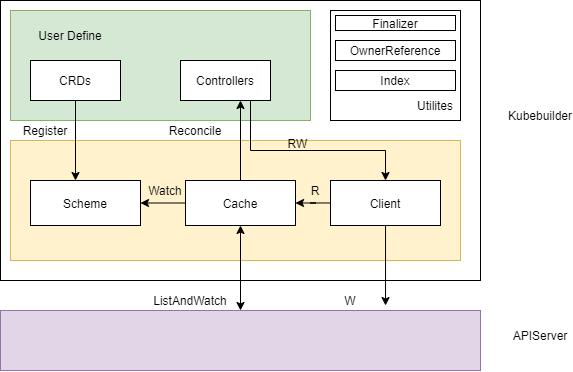

The diagram above was exported from draw.io. Its source (the exported page's mxGraphModel, read from the mxfile embedded in the PNG):
<mxGraphModel dx="706" dy="408" grid="1" gridSize="10" guides="1" tooltips="1" connect="1" arrows="1" fold="1" page="1" pageScale="1" pageWidth="827" pageHeight="1169" math="0" shadow="0">
  <root>
    <mxCell id="0" />
    <mxCell id="1" parent="0" />
    <mxCell id="_aBMMcY0zBu8mR4n3PtZ-2" value="" style="rounded=0;whiteSpace=wrap;html=1;fillColor=#e1d5e7;strokeColor=#9673a6;" vertex="1" parent="1">
      <mxGeometry x="50" y="390" width="480" height="60" as="geometry" />
    </mxCell>
    <mxCell id="_aBMMcY0zBu8mR4n3PtZ-3" value="APIServer" style="text;html=1;strokeColor=none;fillColor=none;align=center;verticalAlign=middle;whiteSpace=wrap;rounded=0;" vertex="1" parent="1">
      <mxGeometry x="560" y="400" width="60" height="30" as="geometry" />
    </mxCell>
    <mxCell id="_aBMMcY0zBu8mR4n3PtZ-4" value="" style="rounded=0;whiteSpace=wrap;html=1;" vertex="1" parent="1">
      <mxGeometry x="50" y="80" width="480" height="280" as="geometry" />
    </mxCell>
    <mxCell id="_aBMMcY0zBu8mR4n3PtZ-5" value="" style="rounded=0;whiteSpace=wrap;html=1;fillColor=#fff2cc;strokeColor=#d6b656;" vertex="1" parent="1">
      <mxGeometry x="60" y="220" width="450" height="120" as="geometry" />
    </mxCell>
    <mxCell id="_aBMMcY0zBu8mR4n3PtZ-11" value="" style="edgeStyle=orthogonalEdgeStyle;rounded=0;orthogonalLoop=1;jettySize=auto;html=1;" edge="1" parent="1" source="_aBMMcY0zBu8mR4n3PtZ-6">
      <mxGeometry relative="1" as="geometry">
        <mxPoint x="435" y="385" as="targetPoint" />
        <Array as="points">
          <mxPoint x="435" y="385" />
          <mxPoint x="435" y="385" />
        </Array>
      </mxGeometry>
    </mxCell>
    <mxCell id="_aBMMcY0zBu8mR4n3PtZ-20" value="" style="edgeStyle=orthogonalEdgeStyle;rounded=0;orthogonalLoop=1;jettySize=auto;html=1;entryX=1;entryY=0.5;entryDx=0;entryDy=0;" edge="1" parent="1" source="_aBMMcY0zBu8mR4n3PtZ-6" target="_aBMMcY0zBu8mR4n3PtZ-7">
      <mxGeometry relative="1" as="geometry">
        <mxPoint x="300" y="282.5" as="targetPoint" />
      </mxGeometry>
    </mxCell>
    <mxCell id="_aBMMcY0zBu8mR4n3PtZ-6" value="Client" style="rounded=0;whiteSpace=wrap;html=1;" vertex="1" parent="1">
      <mxGeometry x="380" y="260" width="110" height="45" as="geometry" />
    </mxCell>
    <mxCell id="_aBMMcY0zBu8mR4n3PtZ-23" value="" style="edgeStyle=orthogonalEdgeStyle;rounded=0;orthogonalLoop=1;jettySize=auto;html=1;entryX=1;entryY=0.5;entryDx=0;entryDy=0;" edge="1" parent="1" source="_aBMMcY0zBu8mR4n3PtZ-7" target="_aBMMcY0zBu8mR4n3PtZ-8">
      <mxGeometry relative="1" as="geometry">
        <mxPoint x="200.0000000000001" y="282.48275862068965" as="targetPoint" />
      </mxGeometry>
    </mxCell>
    <mxCell id="_aBMMcY0zBu8mR4n3PtZ-7" value="Cache" style="rounded=0;whiteSpace=wrap;html=1;" vertex="1" parent="1">
      <mxGeometry x="235" y="260" width="110" height="45" as="geometry" />
    </mxCell>
    <mxCell id="_aBMMcY0zBu8mR4n3PtZ-8" value="Scheme" style="rounded=0;whiteSpace=wrap;html=1;" vertex="1" parent="1">
      <mxGeometry x="80" y="260" width="110" height="45" as="geometry" />
    </mxCell>
    <mxCell id="_aBMMcY0zBu8mR4n3PtZ-12" value="W" style="text;html=1;strokeColor=none;fillColor=none;align=center;verticalAlign=middle;whiteSpace=wrap;rounded=0;" vertex="1" parent="1">
      <mxGeometry x="380" y="370" width="40" height="20" as="geometry" />
    </mxCell>
    <mxCell id="_aBMMcY0zBu8mR4n3PtZ-15" value="" style="endArrow=classic;startArrow=classic;html=1;rounded=0;edgeStyle=orthogonalEdgeStyle;exitX=0.5;exitY=0;exitDx=0;exitDy=0;entryX=0.5;entryY=1;entryDx=0;entryDy=0;" edge="1" parent="1" source="_aBMMcY0zBu8mR4n3PtZ-2" target="_aBMMcY0zBu8mR4n3PtZ-7">
      <mxGeometry width="50" height="50" relative="1" as="geometry">
        <mxPoint x="260" y="360" as="sourcePoint" />
        <mxPoint x="310" y="310" as="targetPoint" />
        <Array as="points" />
      </mxGeometry>
    </mxCell>
    <mxCell id="_aBMMcY0zBu8mR4n3PtZ-16" value="ListAndWatch" style="text;html=1;strokeColor=none;fillColor=none;align=center;verticalAlign=middle;whiteSpace=wrap;rounded=0;" vertex="1" parent="1">
      <mxGeometry x="220" y="370" width="40" height="20" as="geometry" />
    </mxCell>
    <mxCell id="_aBMMcY0zBu8mR4n3PtZ-21" value="R" style="text;html=1;strokeColor=none;fillColor=none;align=center;verticalAlign=middle;whiteSpace=wrap;rounded=0;" vertex="1" parent="1">
      <mxGeometry x="345" y="260" width="40" height="20" as="geometry" />
    </mxCell>
    <mxCell id="_aBMMcY0zBu8mR4n3PtZ-24" value="Watch" style="text;html=1;strokeColor=none;fillColor=none;align=center;verticalAlign=middle;whiteSpace=wrap;rounded=0;" vertex="1" parent="1">
      <mxGeometry x="195" y="260" width="40" height="20" as="geometry" />
    </mxCell>
    <mxCell id="_aBMMcY0zBu8mR4n3PtZ-26" value="" style="rounded=0;whiteSpace=wrap;html=1;fillColor=#d5e8d4;strokeColor=#82b366;" vertex="1" parent="1">
      <mxGeometry x="60" y="90" width="300" height="110" as="geometry" />
    </mxCell>
    <mxCell id="_aBMMcY0zBu8mR4n3PtZ-27" value="User Define" style="text;html=1;strokeColor=none;fillColor=none;align=center;verticalAlign=middle;whiteSpace=wrap;rounded=0;" vertex="1" parent="1">
      <mxGeometry x="80" y="100" width="80" height="30" as="geometry" />
    </mxCell>
    <mxCell id="_aBMMcY0zBu8mR4n3PtZ-30" value="" style="edgeStyle=orthogonalEdgeStyle;rounded=0;orthogonalLoop=1;jettySize=auto;html=1;" edge="1" parent="1" source="_aBMMcY0zBu8mR4n3PtZ-28">
      <mxGeometry relative="1" as="geometry">
        <mxPoint x="125" y="260" as="targetPoint" />
      </mxGeometry>
    </mxCell>
    <mxCell id="_aBMMcY0zBu8mR4n3PtZ-28" value="CRDs" style="rounded=0;whiteSpace=wrap;html=1;" vertex="1" parent="1">
      <mxGeometry x="80" y="140" width="90" height="40" as="geometry" />
    </mxCell>
    <mxCell id="_aBMMcY0zBu8mR4n3PtZ-36" value="" style="edgeStyle=orthogonalEdgeStyle;rounded=0;orthogonalLoop=1;jettySize=auto;html=1;" edge="1" parent="1" source="_aBMMcY0zBu8mR4n3PtZ-31">
      <mxGeometry relative="1" as="geometry">
        <mxPoint x="435" y="260" as="targetPoint" />
        <Array as="points">
          <mxPoint x="300" y="230" />
          <mxPoint x="435" y="230" />
        </Array>
      </mxGeometry>
    </mxCell>
    <mxCell id="_aBMMcY0zBu8mR4n3PtZ-31" value="Controllers" style="rounded=0;whiteSpace=wrap;html=1;" vertex="1" parent="1">
      <mxGeometry x="230" y="140" width="90" height="40" as="geometry" />
    </mxCell>
    <mxCell id="_aBMMcY0zBu8mR4n3PtZ-33" value="" style="edgeStyle=orthogonalEdgeStyle;rounded=0;orthogonalLoop=1;jettySize=auto;html=1;" edge="1" parent="1" source="_aBMMcY0zBu8mR4n3PtZ-7">
      <mxGeometry relative="1" as="geometry">
        <mxPoint x="290.0000000000001" y="180" as="targetPoint" />
      </mxGeometry>
    </mxCell>
    <mxCell id="_aBMMcY0zBu8mR4n3PtZ-37" value="RW" style="text;html=1;strokeColor=none;fillColor=none;align=center;verticalAlign=middle;whiteSpace=wrap;rounded=0;" vertex="1" parent="1">
      <mxGeometry x="325" y="210" width="45" height="25" as="geometry" />
    </mxCell>
    <mxCell id="_aBMMcY0zBu8mR4n3PtZ-47" value="" style="rounded=0;whiteSpace=wrap;html=1;" vertex="1" parent="1">
      <mxGeometry x="380" y="90" width="130" height="110" as="geometry" />
    </mxCell>
    <mxCell id="_aBMMcY0zBu8mR4n3PtZ-48" value="Finalizer" style="rounded=0;whiteSpace=wrap;html=1;" vertex="1" parent="1">
      <mxGeometry x="385" y="95" width="120" height="15" as="geometry" />
    </mxCell>
    <mxCell id="_aBMMcY0zBu8mR4n3PtZ-49" value="OwnerReference" style="rounded=0;whiteSpace=wrap;html=1;" vertex="1" parent="1">
      <mxGeometry x="385" y="120" width="120" height="20" as="geometry" />
    </mxCell>
    <mxCell id="_aBMMcY0zBu8mR4n3PtZ-50" value="Index" style="rounded=0;whiteSpace=wrap;html=1;" vertex="1" parent="1">
      <mxGeometry x="385" y="150" width="120" height="20" as="geometry" />
    </mxCell>
    <mxCell id="_aBMMcY0zBu8mR4n3PtZ-51" value="Utilites" style="text;html=1;strokeColor=none;fillColor=none;align=center;verticalAlign=middle;whiteSpace=wrap;rounded=0;" vertex="1" parent="1">
      <mxGeometry x="465" y="180" width="40" height="10" as="geometry" />
    </mxCell>
    <mxCell id="_aBMMcY0zBu8mR4n3PtZ-53" value="Kubebuilder" style="text;html=1;strokeColor=none;fillColor=none;align=center;verticalAlign=middle;whiteSpace=wrap;rounded=0;" vertex="1" parent="1">
      <mxGeometry x="560" y="180" width="60" height="30" as="geometry" />
    </mxCell>
    <mxCell id="_aBMMcY0zBu8mR4n3PtZ-54" value="Register" style="text;html=1;strokeColor=none;fillColor=none;align=center;verticalAlign=middle;whiteSpace=wrap;rounded=0;" vertex="1" parent="1">
      <mxGeometry x="60" y="210" width="70" as="geometry" />
    </mxCell>
    <mxCell id="_aBMMcY0zBu8mR4n3PtZ-55" value="Reconcile" style="text;html=1;strokeColor=none;fillColor=none;align=center;verticalAlign=middle;whiteSpace=wrap;rounded=0;" vertex="1" parent="1">
      <mxGeometry x="210" y="210" width="70" as="geometry" />
    </mxCell>
  </root>
</mxGraphModel>